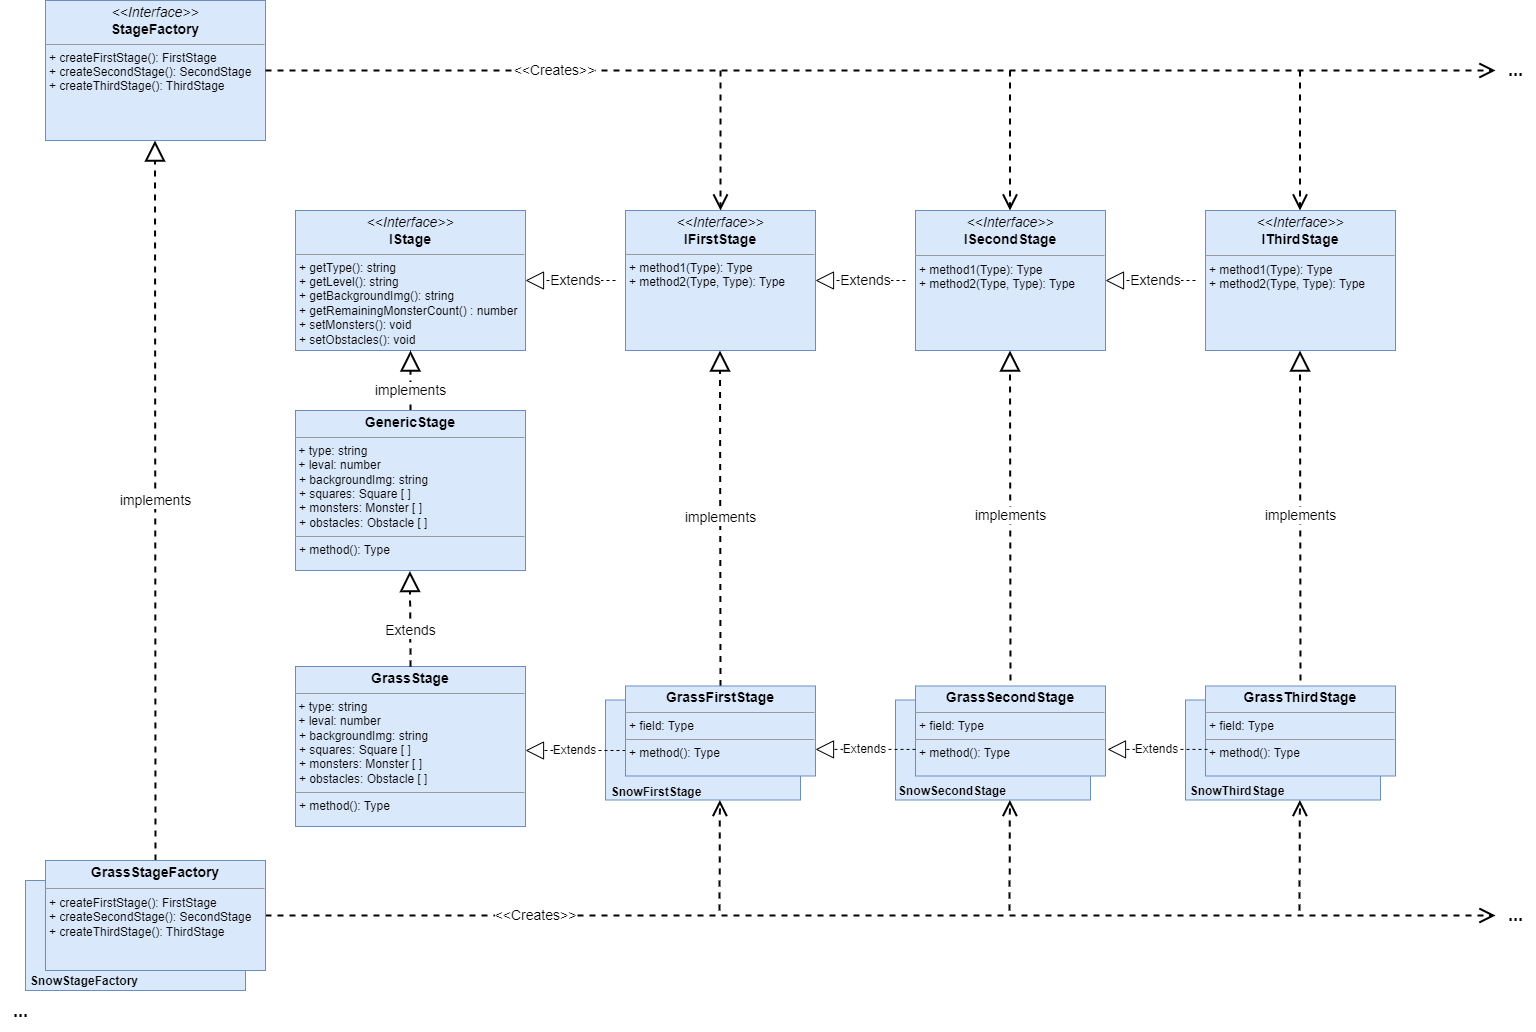

The diagram above was exported from draw.io. Its source (the exported page's mxGraphModel, read from the mxfile embedded in the PNG):
<mxGraphModel dx="1938" dy="1021" grid="1" gridSize="10" guides="1" tooltips="1" connect="1" arrows="1" fold="1" page="1" pageScale="1" pageWidth="1654" pageHeight="1169" background="none" math="0" shadow="0">
  <root>
    <mxCell id="0" />
    <mxCell id="1" parent="0" />
    <mxCell id="Qnfo4aA931TywArW5qqP-1" value="" style="text;strokeColor=#6c8ebf;fillColor=#dae8fc;align=left;verticalAlign=top;spacingLeft=4;spacingRight=4;overflow=hidden;rotatable=0;points=[[0,0.5],[1,0.5]];portConstraint=eastwest;" vertex="1" parent="1">
      <mxGeometry x="680" y="769.5" width="195" height="100" as="geometry" />
    </mxCell>
    <mxCell id="Qnfo4aA931TywArW5qqP-2" value="&lt;p style=&quot;margin: 4px 0px 0px; text-align: center; font-size: 14px;&quot;&gt;&lt;i&gt;&amp;lt;&amp;lt;Interface&amp;gt;&amp;gt;&lt;/i&gt;&lt;br&gt;&lt;b&gt;IStage&lt;/b&gt;&lt;/p&gt;&lt;hr size=&quot;1&quot;&gt;&lt;p style=&quot;margin:0px;margin-left:4px;&quot;&gt;+ getType(): string&lt;/p&gt;&lt;p style=&quot;margin:0px;margin-left:4px;&quot;&gt;+ getLevel(): string&lt;/p&gt;&lt;p style=&quot;margin:0px;margin-left:4px;&quot;&gt;+ getBackgroundImg(): string&lt;/p&gt;&lt;p style=&quot;margin:0px;margin-left:4px;&quot;&gt;+ getRemainingMonsterCount() : number&lt;/p&gt;&lt;p style=&quot;margin:0px;margin-left:4px;&quot;&gt;+ setMonsters(): void&lt;/p&gt;&lt;p style=&quot;margin:0px;margin-left:4px;&quot;&gt;+ setObstacles(): void&lt;/p&gt;&lt;p style=&quot;margin:0px;margin-left:4px;&quot;&gt;&lt;br&gt;&lt;/p&gt;" style="verticalAlign=top;align=left;overflow=fill;fontSize=12;fontFamily=Helvetica;html=1;fillColor=#dae8fc;strokeColor=#6c8ebf;" vertex="1" parent="1">
      <mxGeometry x="370" y="280" width="230" height="140" as="geometry" />
    </mxCell>
    <mxCell id="Qnfo4aA931TywArW5qqP-3" value="&lt;font style=&quot;font-size: 14px;&quot;&gt;Extends&lt;/font&gt;" style="endArrow=block;endSize=16;endFill=0;html=1;rounded=0;dashed=1;strokeColor=default;entryX=1;entryY=0.5;entryDx=0;entryDy=0;fontSize=12;" edge="1" parent="1" target="Qnfo4aA931TywArW5qqP-2">
      <mxGeometry x="-0.1111" width="160" relative="1" as="geometry">
        <mxPoint x="690" y="350" as="sourcePoint" />
        <mxPoint x="670" y="410" as="targetPoint" />
        <mxPoint as="offset" />
      </mxGeometry>
    </mxCell>
    <mxCell id="Qnfo4aA931TywArW5qqP-4" value="&lt;font style=&quot;font-size: 14px;&quot;&gt;implements&lt;/font&gt;" style="endArrow=block;endSize=16;endFill=0;html=1;rounded=0;dashed=1;strokeColor=default;entryX=0.5;entryY=1;entryDx=0;entryDy=0;fontSize=12;exitX=0.5;exitY=0;exitDx=0;exitDy=0;strokeWidth=2;" edge="1" parent="1" source="Qnfo4aA931TywArW5qqP-46" target="Qnfo4aA931TywArW5qqP-2">
      <mxGeometry x="-0.3333" width="160" relative="1" as="geometry">
        <mxPoint x="485" y="540" as="sourcePoint" />
        <mxPoint x="530" y="460" as="targetPoint" />
        <mxPoint as="offset" />
      </mxGeometry>
    </mxCell>
    <mxCell id="Qnfo4aA931TywArW5qqP-5" value="Extends" style="endArrow=block;endSize=16;endFill=0;html=1;rounded=0;dashed=1;strokeColor=default;fontSize=12;" edge="1" parent="1">
      <mxGeometry width="160" relative="1" as="geometry">
        <mxPoint x="700" y="820" as="sourcePoint" />
        <mxPoint x="600" y="820" as="targetPoint" />
      </mxGeometry>
    </mxCell>
    <mxCell id="Qnfo4aA931TywArW5qqP-6" value="&lt;p style=&quot;margin: 4px 0px 0px; text-align: center; font-size: 14px;&quot;&gt;&lt;i&gt;&amp;lt;&amp;lt;Interface&amp;gt;&amp;gt;&lt;/i&gt;&lt;br&gt;&lt;b&gt;IFirstStage&lt;/b&gt;&lt;/p&gt;&lt;hr size=&quot;1&quot;&gt;&lt;p style=&quot;margin:0px;margin-left:4px;&quot;&gt;+ method1(Type): Type&lt;br&gt;+ method2(Type, Type): Type&lt;/p&gt;" style="verticalAlign=top;align=left;overflow=fill;fontSize=12;fontFamily=Helvetica;html=1;fillColor=#dae8fc;strokeColor=#6c8ebf;" vertex="1" parent="1">
      <mxGeometry x="700" y="280" width="190" height="140" as="geometry" />
    </mxCell>
    <mxCell id="Qnfo4aA931TywArW5qqP-7" value="&lt;font style=&quot;font-size: 14px;&quot;&gt;Extends&lt;/font&gt;" style="endArrow=block;endSize=16;endFill=0;html=1;rounded=0;dashed=1;strokeColor=default;entryX=1;entryY=0.5;entryDx=0;entryDy=0;fontSize=12;" edge="1" parent="1">
      <mxGeometry x="-0.1111" width="160" relative="1" as="geometry">
        <mxPoint x="980" y="350" as="sourcePoint" />
        <mxPoint x="890" y="350" as="targetPoint" />
        <Array as="points">
          <mxPoint x="950" y="350" />
        </Array>
        <mxPoint as="offset" />
      </mxGeometry>
    </mxCell>
    <mxCell id="Qnfo4aA931TywArW5qqP-8" value="&lt;p style=&quot;margin: 4px 0px 0px; text-align: center; font-size: 14px;&quot;&gt;&lt;font style=&quot;font-size: 14px;&quot;&gt;&lt;i style=&quot;&quot;&gt;&amp;lt;&amp;lt;Interface&amp;gt;&amp;gt;&lt;/i&gt;&lt;br&gt;&lt;b style=&quot;&quot;&gt;ISecondStage&lt;/b&gt;&lt;/font&gt;&lt;/p&gt;&lt;hr style=&quot;font-size: 14px;&quot; size=&quot;1&quot;&gt;&lt;p style=&quot;margin:0px;margin-left:4px;&quot;&gt;+ method1(Type): Type&lt;br&gt;+ method2(Type, Type): Type&lt;/p&gt;" style="verticalAlign=top;align=left;overflow=fill;fontSize=12;fontFamily=Helvetica;html=1;fillColor=#dae8fc;strokeColor=#6c8ebf;" vertex="1" parent="1">
      <mxGeometry x="990" y="280" width="190" height="140" as="geometry" />
    </mxCell>
    <mxCell id="Qnfo4aA931TywArW5qqP-9" value="&lt;p style=&quot;margin: 4px 0px 0px; text-align: center; font-size: 14px;&quot;&gt;&lt;font style=&quot;font-size: 14px;&quot;&gt;&lt;i style=&quot;&quot;&gt;&amp;lt;&amp;lt;Interface&amp;gt;&amp;gt;&lt;/i&gt;&lt;br&gt;&lt;b style=&quot;&quot;&gt;IThirdStage&lt;/b&gt;&lt;/font&gt;&lt;/p&gt;&lt;hr style=&quot;font-size: 14px;&quot; size=&quot;1&quot;&gt;&lt;p style=&quot;margin:0px;margin-left:4px;&quot;&gt;+ method1(Type): Type&lt;br&gt;+ method2(Type, Type): Type&lt;/p&gt;" style="verticalAlign=top;align=left;overflow=fill;fontSize=12;fontFamily=Helvetica;html=1;fillColor=#dae8fc;strokeColor=#6c8ebf;" vertex="1" parent="1">
      <mxGeometry x="1280" y="280" width="190" height="140" as="geometry" />
    </mxCell>
    <mxCell id="Qnfo4aA931TywArW5qqP-10" value="&lt;font style=&quot;font-size: 14px;&quot;&gt;Extends&lt;/font&gt;" style="endArrow=block;endSize=16;endFill=0;html=1;rounded=0;dashed=1;strokeColor=default;entryX=1;entryY=0.5;entryDx=0;entryDy=0;fontSize=12;" edge="1" parent="1">
      <mxGeometry x="-0.1111" width="160" relative="1" as="geometry">
        <mxPoint x="1270" y="350" as="sourcePoint" />
        <mxPoint x="1180" y="350" as="targetPoint" />
        <Array as="points">
          <mxPoint x="1240" y="350" />
        </Array>
        <mxPoint as="offset" />
      </mxGeometry>
    </mxCell>
    <mxCell id="Qnfo4aA931TywArW5qqP-13" value="&lt;font style=&quot;font-size: 14px;&quot;&gt;implements&lt;/font&gt;" style="endArrow=block;endSize=16;endFill=0;html=1;rounded=0;dashed=1;strokeColor=default;entryX=0.5;entryY=1;entryDx=0;entryDy=0;fontSize=12;exitX=0.5;exitY=0;exitDx=0;exitDy=0;strokeWidth=2;" edge="1" parent="1" source="Qnfo4aA931TywArW5qqP-29">
      <mxGeometry width="160" relative="1" as="geometry">
        <mxPoint x="794.5" y="550" as="sourcePoint" />
        <mxPoint x="794.5" y="420" as="targetPoint" />
      </mxGeometry>
    </mxCell>
    <mxCell id="Qnfo4aA931TywArW5qqP-14" value="&lt;font style=&quot;font-size: 14px;&quot;&gt;implements&lt;/font&gt;" style="endArrow=block;endSize=16;endFill=0;html=1;rounded=0;dashed=1;strokeColor=default;entryX=0.5;entryY=1;entryDx=0;entryDy=0;fontSize=12;strokeWidth=2;" edge="1" parent="1">
      <mxGeometry width="160" relative="1" as="geometry">
        <mxPoint x="1085" y="750" as="sourcePoint" />
        <mxPoint x="1084.5" y="420" as="targetPoint" />
      </mxGeometry>
    </mxCell>
    <mxCell id="Qnfo4aA931TywArW5qqP-15" value="&lt;font style=&quot;font-size: 14px;&quot;&gt;implements&lt;/font&gt;" style="endArrow=block;endSize=16;endFill=0;html=1;rounded=0;dashed=1;strokeColor=default;entryX=0.5;entryY=1;entryDx=0;entryDy=0;fontSize=12;strokeWidth=2;" edge="1" parent="1">
      <mxGeometry width="160" relative="1" as="geometry">
        <mxPoint x="1375" y="750" as="sourcePoint" />
        <mxPoint x="1374.5" y="420" as="targetPoint" />
      </mxGeometry>
    </mxCell>
    <mxCell id="Qnfo4aA931TywArW5qqP-16" value="&lt;p style=&quot;margin: 4px 0px 0px; text-align: center; font-size: 14px;&quot;&gt;&lt;i&gt;&amp;lt;&amp;lt;Interface&amp;gt;&amp;gt;&lt;/i&gt;&lt;br&gt;&lt;b&gt;StageFactory&lt;/b&gt;&lt;/p&gt;&lt;hr size=&quot;1&quot;&gt;&lt;p style=&quot;margin:0px;margin-left:4px;&quot;&gt;+ createFirstStage(): FirstStage&lt;br&gt;+ createSecondStage(): SecondStage&lt;/p&gt;&lt;p style=&quot;margin:0px;margin-left:4px;&quot;&gt;+ createThirdStage(): ThirdStage&lt;/p&gt;" style="verticalAlign=top;align=left;overflow=fill;fontSize=12;fontFamily=Helvetica;html=1;fillColor=#dae8fc;strokeColor=#6c8ebf;" vertex="1" parent="1">
      <mxGeometry x="120" y="70" width="220" height="140" as="geometry" />
    </mxCell>
    <mxCell id="Qnfo4aA931TywArW5qqP-17" value="&lt;font style=&quot;font-size: 14px;&quot;&gt;&amp;lt;&amp;lt;Creates&amp;gt;&amp;gt;&lt;/font&gt;" style="endArrow=open;endSize=12;dashed=1;html=1;rounded=0;strokeColor=default;fontSize=14;fontStyle=0;strokeWidth=2;" edge="1" parent="1">
      <mxGeometry x="-0.5294" width="160" relative="1" as="geometry">
        <mxPoint x="340" y="140" as="sourcePoint" />
        <mxPoint x="1570" y="140" as="targetPoint" />
        <mxPoint as="offset" />
      </mxGeometry>
    </mxCell>
    <mxCell id="Qnfo4aA931TywArW5qqP-18" value="" style="endArrow=open;endSize=12;dashed=1;html=1;rounded=0;strokeColor=default;fontSize=12;entryX=0.5;entryY=0;entryDx=0;entryDy=0;strokeWidth=2;" edge="1" parent="1" target="Qnfo4aA931TywArW5qqP-6">
      <mxGeometry width="160" relative="1" as="geometry">
        <mxPoint x="795" y="140" as="sourcePoint" />
        <mxPoint x="910" y="190" as="targetPoint" />
      </mxGeometry>
    </mxCell>
    <mxCell id="Qnfo4aA931TywArW5qqP-19" value="" style="endArrow=open;endSize=12;dashed=1;html=1;rounded=0;strokeColor=default;fontSize=12;entryX=0.5;entryY=0;entryDx=0;entryDy=0;strokeWidth=2;" edge="1" parent="1">
      <mxGeometry width="160" relative="1" as="geometry">
        <mxPoint x="1084.5" y="140" as="sourcePoint" />
        <mxPoint x="1084.5" y="280" as="targetPoint" />
      </mxGeometry>
    </mxCell>
    <mxCell id="Qnfo4aA931TywArW5qqP-20" value="" style="endArrow=open;endSize=12;dashed=1;html=1;rounded=0;strokeColor=default;fontSize=12;entryX=0.5;entryY=0;entryDx=0;entryDy=0;fontStyle=0;strokeWidth=2;" edge="1" parent="1">
      <mxGeometry width="160" relative="1" as="geometry">
        <mxPoint x="1374.5" y="140" as="sourcePoint" />
        <mxPoint x="1374.5" y="280" as="targetPoint" />
      </mxGeometry>
    </mxCell>
    <mxCell id="Qnfo4aA931TywArW5qqP-21" value="..." style="text;html=1;align=center;verticalAlign=middle;resizable=0;points=[];autosize=1;strokeColor=none;fillColor=none;fontSize=18;fontStyle=1;strokeWidth=1;" vertex="1" parent="1">
      <mxGeometry x="1570" y="120" width="40" height="40" as="geometry" />
    </mxCell>
    <mxCell id="Qnfo4aA931TywArW5qqP-25" value="&lt;font style=&quot;font-size: 14px;&quot;&gt;&amp;lt;&amp;lt;Creates&amp;gt;&amp;gt;&lt;/font&gt;" style="endArrow=open;endSize=12;dashed=1;html=1;rounded=0;strokeColor=default;fontSize=13;fontStyle=0;strokeWidth=2;" edge="1" parent="1">
      <mxGeometry x="-0.561" width="160" relative="1" as="geometry">
        <mxPoint x="340" y="985" as="sourcePoint" />
        <mxPoint x="1570" y="985" as="targetPoint" />
        <mxPoint x="1" as="offset" />
      </mxGeometry>
    </mxCell>
    <mxCell id="Qnfo4aA931TywArW5qqP-26" value="" style="endArrow=open;endSize=12;dashed=1;html=1;rounded=0;strokeColor=default;fontSize=12;strokeWidth=2;" edge="1" parent="1">
      <mxGeometry width="160" relative="1" as="geometry">
        <mxPoint x="794" y="980" as="sourcePoint" />
        <mxPoint x="794.41" y="869.5" as="targetPoint" />
      </mxGeometry>
    </mxCell>
    <mxCell id="Qnfo4aA931TywArW5qqP-27" value="..." style="text;html=1;align=center;verticalAlign=middle;resizable=0;points=[];autosize=1;strokeColor=none;fillColor=none;fontSize=18;fontStyle=1" vertex="1" parent="1">
      <mxGeometry x="1570" y="965" width="40" height="40" as="geometry" />
    </mxCell>
    <mxCell id="Qnfo4aA931TywArW5qqP-28" value="&lt;font style=&quot;font-size: 14px;&quot;&gt;implements&lt;/font&gt;" style="endArrow=block;endSize=16;endFill=0;html=1;rounded=0;dashed=1;strokeColor=default;entryX=0.5;entryY=1;entryDx=0;entryDy=0;fontSize=12;exitX=0.5;exitY=0;exitDx=0;exitDy=0;strokeWidth=2;" edge="1" parent="1" source="Qnfo4aA931TywArW5qqP-42">
      <mxGeometry width="160" relative="1" as="geometry">
        <mxPoint x="230" y="870" as="sourcePoint" />
        <mxPoint x="229.5" y="210" as="targetPoint" />
      </mxGeometry>
    </mxCell>
    <mxCell id="Qnfo4aA931TywArW5qqP-29" value="&lt;p style=&quot;margin:0px;margin-top:4px;text-align:center;&quot;&gt;&lt;span style=&quot;font-weight: 700;&quot;&gt;&lt;font style=&quot;font-size: 14px;&quot;&gt;GrassFirstStage&lt;/font&gt;&lt;/span&gt;&lt;br&gt;&lt;/p&gt;&lt;hr size=&quot;1&quot;&gt;&lt;p style=&quot;margin:0px;margin-left:4px;&quot;&gt;+ field: Type&lt;/p&gt;&lt;hr size=&quot;1&quot;&gt;&lt;p style=&quot;margin:0px;margin-left:4px;&quot;&gt;+ method(): Type&lt;/p&gt;" style="verticalAlign=top;align=left;overflow=fill;fontSize=12;fontFamily=Helvetica;html=1;fillColor=#dae8fc;strokeColor=#6c8ebf;" vertex="1" parent="1">
      <mxGeometry x="700" y="755.5" width="190" height="90" as="geometry" />
    </mxCell>
    <mxCell id="Qnfo4aA931TywArW5qqP-33" value="" style="text;strokeColor=#6c8ebf;fillColor=#dae8fc;align=left;verticalAlign=top;spacingLeft=4;spacingRight=4;overflow=hidden;rotatable=0;points=[[0,0.5],[1,0.5]];portConstraint=eastwest;" vertex="1" parent="1">
      <mxGeometry x="970" y="769.5" width="195" height="100" as="geometry" />
    </mxCell>
    <mxCell id="Qnfo4aA931TywArW5qqP-34" value="" style="endArrow=open;endSize=12;dashed=1;html=1;rounded=0;strokeColor=default;fontSize=12;strokeWidth=2;" edge="1" parent="1">
      <mxGeometry width="160" relative="1" as="geometry">
        <mxPoint x="1084" y="980" as="sourcePoint" />
        <mxPoint x="1084.41" y="869.5" as="targetPoint" />
      </mxGeometry>
    </mxCell>
    <mxCell id="Qnfo4aA931TywArW5qqP-35" value="&lt;p style=&quot;margin:0px;margin-top:4px;text-align:center;&quot;&gt;&lt;span style=&quot;font-weight: 700;&quot;&gt;&lt;font style=&quot;font-size: 14px;&quot;&gt;GrassSecondStage&lt;/font&gt;&lt;/span&gt;&lt;br&gt;&lt;/p&gt;&lt;hr size=&quot;1&quot;&gt;&lt;p style=&quot;margin:0px;margin-left:4px;&quot;&gt;+ field: Type&lt;/p&gt;&lt;hr size=&quot;1&quot;&gt;&lt;p style=&quot;margin:0px;margin-left:4px;&quot;&gt;+ method(): Type&lt;/p&gt;" style="verticalAlign=top;align=left;overflow=fill;fontSize=12;fontFamily=Helvetica;html=1;fillColor=#dae8fc;strokeColor=#6c8ebf;" vertex="1" parent="1">
      <mxGeometry x="990" y="755.5" width="190" height="90" as="geometry" />
    </mxCell>
    <mxCell id="Qnfo4aA931TywArW5qqP-36" value="&lt;span style=&quot;border-color: var(--border-color); font-weight: 700;&quot;&gt;SnowSecondStage&lt;/span&gt;" style="text;strokeColor=none;align=center;fillColor=none;html=1;verticalAlign=middle;whiteSpace=wrap;rounded=0;fontSize=12;" vertex="1" parent="1">
      <mxGeometry x="997" y="845.5" width="60" height="30" as="geometry" />
    </mxCell>
    <mxCell id="Qnfo4aA931TywArW5qqP-37" value="" style="text;strokeColor=#6c8ebf;fillColor=#dae8fc;align=left;verticalAlign=top;spacingLeft=4;spacingRight=4;overflow=hidden;rotatable=0;points=[[0,0.5],[1,0.5]];portConstraint=eastwest;" vertex="1" parent="1">
      <mxGeometry x="1260" y="769.5" width="195" height="100" as="geometry" />
    </mxCell>
    <mxCell id="Qnfo4aA931TywArW5qqP-38" value="" style="endArrow=open;endSize=12;dashed=1;html=1;rounded=0;strokeColor=default;fontSize=12;strokeWidth=2;" edge="1" parent="1">
      <mxGeometry width="160" relative="1" as="geometry">
        <mxPoint x="1374" y="980" as="sourcePoint" />
        <mxPoint x="1374.41" y="869.5" as="targetPoint" />
      </mxGeometry>
    </mxCell>
    <mxCell id="Qnfo4aA931TywArW5qqP-39" value="&lt;p style=&quot;margin: 4px 0px 0px; text-align: center; font-size: 14px;&quot;&gt;&lt;span style=&quot;font-weight: 700;&quot;&gt;Grass&lt;/span&gt;&lt;span style=&quot;font-weight: 700; background-color: initial;&quot;&gt;ThirdStage&lt;/span&gt;&lt;/p&gt;&lt;hr size=&quot;1&quot;&gt;&lt;p style=&quot;margin:0px;margin-left:4px;&quot;&gt;+ field: Type&lt;/p&gt;&lt;hr size=&quot;1&quot;&gt;&lt;p style=&quot;margin:0px;margin-left:4px;&quot;&gt;+ method(): Type&lt;/p&gt;" style="verticalAlign=top;align=left;overflow=fill;fontSize=12;fontFamily=Helvetica;html=1;fillColor=#dae8fc;strokeColor=#6c8ebf;" vertex="1" parent="1">
      <mxGeometry x="1280" y="755.5" width="190" height="90" as="geometry" />
    </mxCell>
    <mxCell id="Qnfo4aA931TywArW5qqP-40" value="&lt;span style=&quot;border-color: var(--border-color); font-weight: 700;&quot;&gt;SnowThirdStage&lt;/span&gt;" style="text;strokeColor=none;align=center;fillColor=none;html=1;verticalAlign=middle;whiteSpace=wrap;rounded=0;fontSize=12;" vertex="1" parent="1">
      <mxGeometry x="1282" y="845.5" width="60" height="30" as="geometry" />
    </mxCell>
    <mxCell id="Qnfo4aA931TywArW5qqP-41" value="" style="text;strokeColor=#6c8ebf;fillColor=#dae8fc;align=left;verticalAlign=top;spacingLeft=4;spacingRight=4;overflow=hidden;rotatable=0;points=[[0,0.5],[1,0.5]];portConstraint=eastwest;" vertex="1" parent="1">
      <mxGeometry x="100" y="950" width="220" height="110" as="geometry" />
    </mxCell>
    <mxCell id="Qnfo4aA931TywArW5qqP-42" value="&lt;p style=&quot;margin: 4px 0px 0px; text-align: center; font-size: 14px;&quot;&gt;&lt;font style=&quot;font-size: 14px;&quot;&gt;&lt;span style=&quot;font-weight: 700;&quot;&gt;GrassStageFactory&lt;/span&gt;&lt;br&gt;&lt;/font&gt;&lt;/p&gt;&lt;hr style=&quot;font-size: 14px;&quot; size=&quot;1&quot;&gt;&lt;p style=&quot;margin:0px;margin-left:4px;&quot;&gt;&lt;/p&gt;&lt;p style=&quot;margin:0px;margin-left:4px;&quot;&gt;+ createFirstStage(): FirstStage&lt;br style=&quot;border-color: var(--border-color); padding: 0px; margin: 0px;&quot;&gt;+ createSecondStage(): SecondStage&lt;br style=&quot;border-color: var(--border-color); padding: 0px; margin: 0px;&quot;&gt;+ createThirdStage(): ThirdStage&lt;br&gt;&lt;/p&gt;" style="verticalAlign=top;align=left;overflow=fill;fontSize=12;fontFamily=Helvetica;html=1;fillColor=#dae8fc;strokeColor=#6c8ebf;" vertex="1" parent="1">
      <mxGeometry x="120" y="930" width="220" height="110" as="geometry" />
    </mxCell>
    <mxCell id="Qnfo4aA931TywArW5qqP-43" value="&lt;span style=&quot;border-color: var(--border-color); font-weight: 700;&quot;&gt;SnowFirstStage&lt;/span&gt;" style="text;strokeColor=none;align=center;fillColor=none;html=1;verticalAlign=middle;whiteSpace=wrap;rounded=0;fontSize=12;" vertex="1" parent="1">
      <mxGeometry x="701" y="846.5" width="60" height="30" as="geometry" />
    </mxCell>
    <mxCell id="Qnfo4aA931TywArW5qqP-44" value="&lt;span style=&quot;border-color: var(--border-color); font-weight: 700;&quot;&gt;SnowStageFactory&lt;/span&gt;" style="text;strokeColor=none;align=center;fillColor=none;html=1;verticalAlign=middle;whiteSpace=wrap;rounded=0;fontSize=12;" vertex="1" parent="1">
      <mxGeometry x="129" y="1036" width="60" height="30" as="geometry" />
    </mxCell>
    <mxCell id="Qnfo4aA931TywArW5qqP-45" value="&lt;font style=&quot;font-size: 18px;&quot;&gt;...&lt;/font&gt;" style="text;html=1;align=center;verticalAlign=middle;resizable=0;points=[];autosize=1;strokeColor=none;fillColor=none;fontSize=12;fontStyle=1" vertex="1" parent="1">
      <mxGeometry x="75" y="1061" width="40" height="40" as="geometry" />
    </mxCell>
    <mxCell id="Qnfo4aA931TywArW5qqP-46" value="&lt;p style=&quot;margin:0px;margin-top:4px;text-align:center;&quot;&gt;&lt;span style=&quot;font-weight: 700;&quot;&gt;&lt;font style=&quot;font-size: 14px;&quot;&gt;GenericStage&lt;/font&gt;&lt;/span&gt;&lt;br&gt;&lt;/p&gt;&lt;hr size=&quot;1&quot;&gt;&amp;nbsp;+ type: string&lt;br&gt;&amp;nbsp;+ leval: number&lt;br&gt;&lt;p style=&quot;margin:0px;margin-left:4px;&quot;&gt;+ backgroundImg: string&lt;/p&gt;&lt;p style=&quot;margin:0px;margin-left:4px;&quot;&gt;+ squares: Square [ ]&lt;/p&gt;&lt;p style=&quot;margin:0px;margin-left:4px;&quot;&gt;+ monsters: Monster [ ]&lt;/p&gt;&lt;p style=&quot;margin:0px;margin-left:4px;&quot;&gt;+ obstacles: Obstacle [ ]&lt;/p&gt;&lt;hr size=&quot;1&quot;&gt;&lt;p style=&quot;margin:0px;margin-left:4px;&quot;&gt;+ method(): Type&lt;/p&gt;" style="verticalAlign=top;align=left;overflow=fill;fontSize=12;fontFamily=Helvetica;html=1;fillColor=#dae8fc;strokeColor=#6c8ebf;" vertex="1" parent="1">
      <mxGeometry x="370" y="480" width="230" height="160" as="geometry" />
    </mxCell>
    <mxCell id="Qnfo4aA931TywArW5qqP-47" value="&lt;p style=&quot;margin:0px;margin-top:4px;text-align:center;&quot;&gt;&lt;span style=&quot;font-weight: 700;&quot;&gt;&lt;font style=&quot;font-size: 14px;&quot;&gt;GrassStage&lt;/font&gt;&lt;/span&gt;&lt;br&gt;&lt;/p&gt;&lt;hr size=&quot;1&quot;&gt;&amp;nbsp;+ type: string&lt;br&gt;&amp;nbsp;+ leval: number&lt;br&gt;&lt;p style=&quot;margin:0px;margin-left:4px;&quot;&gt;+ backgroundImg: string&lt;/p&gt;&lt;p style=&quot;margin:0px;margin-left:4px;&quot;&gt;+ squares: Square [ ]&lt;/p&gt;&lt;p style=&quot;margin:0px;margin-left:4px;&quot;&gt;+ monsters: Monster [ ]&lt;/p&gt;&lt;p style=&quot;margin:0px;margin-left:4px;&quot;&gt;+ obstacles: Obstacle [ ]&lt;/p&gt;&lt;hr size=&quot;1&quot;&gt;&lt;p style=&quot;margin:0px;margin-left:4px;&quot;&gt;+ method(): Type&lt;/p&gt;" style="verticalAlign=top;align=left;overflow=fill;fontSize=12;fontFamily=Helvetica;html=1;fillColor=#dae8fc;strokeColor=#6c8ebf;" vertex="1" parent="1">
      <mxGeometry x="370" y="736" width="230" height="160" as="geometry" />
    </mxCell>
    <mxCell id="Qnfo4aA931TywArW5qqP-48" value="&lt;font style=&quot;font-size: 14px;&quot;&gt;Extends&lt;/font&gt;" style="endArrow=block;endSize=16;endFill=0;html=1;rounded=0;dashed=1;strokeColor=default;fontSize=12;startArrow=none;entryX=0.5;entryY=1;entryDx=0;entryDy=0;exitX=0.5;exitY=0;exitDx=0;exitDy=0;strokeWidth=2;" edge="1" parent="1" source="Qnfo4aA931TywArW5qqP-47">
      <mxGeometry x="-0.246" width="160" relative="1" as="geometry">
        <mxPoint x="484" y="730" as="sourcePoint" />
        <mxPoint x="484.40999999999957" y="640.5" as="targetPoint" />
        <mxPoint as="offset" />
      </mxGeometry>
    </mxCell>
    <mxCell id="Qnfo4aA931TywArW5qqP-50" value="Extends" style="endArrow=block;endSize=16;endFill=0;html=1;rounded=0;dashed=1;strokeColor=default;fontSize=12;" edge="1" parent="1">
      <mxGeometry width="160" relative="1" as="geometry">
        <mxPoint x="990" y="818.91" as="sourcePoint" />
        <mxPoint x="890" y="818.91" as="targetPoint" />
      </mxGeometry>
    </mxCell>
    <mxCell id="Qnfo4aA931TywArW5qqP-51" value="Extends" style="endArrow=block;endSize=16;endFill=0;html=1;rounded=0;dashed=1;strokeColor=default;fontSize=12;" edge="1" parent="1">
      <mxGeometry width="160" relative="1" as="geometry">
        <mxPoint x="1282" y="818.91" as="sourcePoint" />
        <mxPoint x="1182" y="818.91" as="targetPoint" />
      </mxGeometry>
    </mxCell>
  </root>
</mxGraphModel>